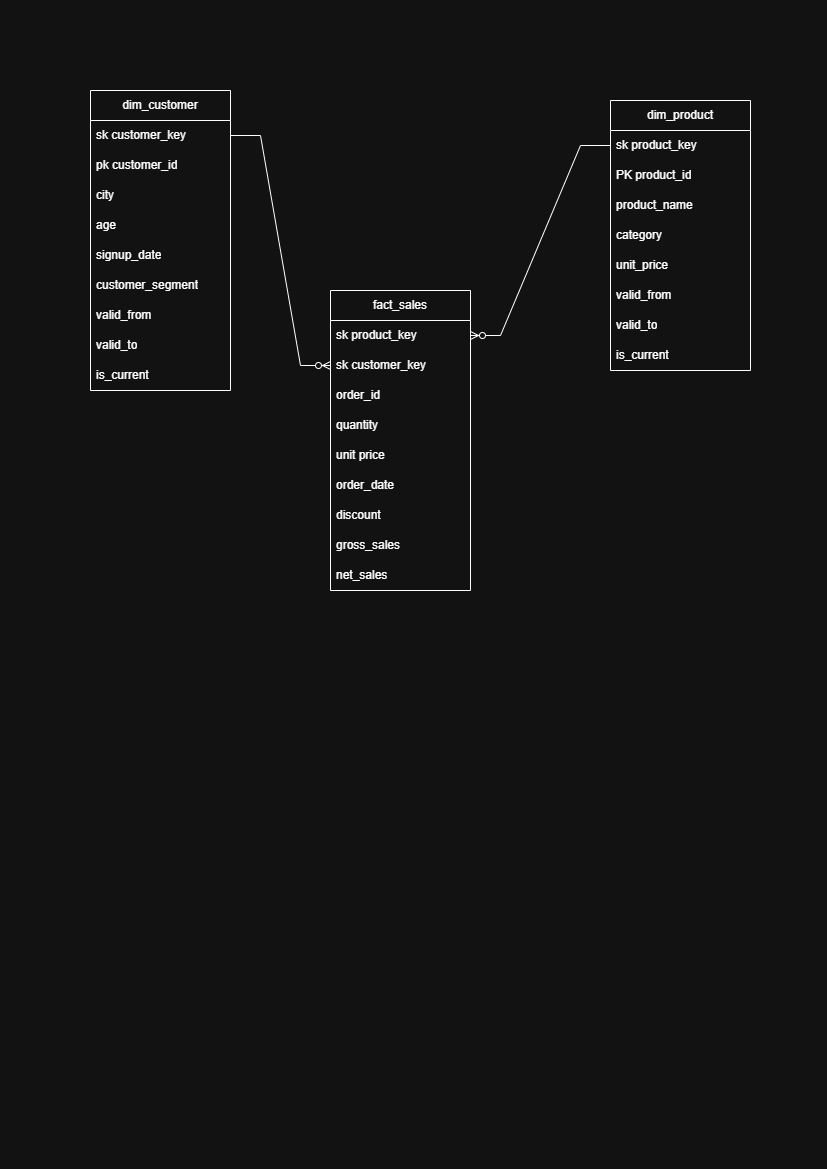

The diagram above was exported from draw.io. Its source (the exported page's mxGraphModel, read from the mxfile embedded in the PNG):
<mxGraphModel dx="1030" dy="561" grid="1" gridSize="10" guides="1" tooltips="1" connect="1" arrows="1" fold="1" page="1" pageScale="1" pageWidth="827" pageHeight="1169" math="0" shadow="0">
  <root>
    <mxCell id="0" />
    <mxCell id="1" parent="0" />
    <mxCell id="uCDnFdW5V3HVGTHnZJmN-1" parent="1" style="swimlane;fontStyle=0;childLayout=stackLayout;horizontal=1;startSize=30;horizontalStack=0;resizeParent=1;resizeParentMax=0;resizeLast=0;collapsible=1;marginBottom=0;whiteSpace=wrap;html=1;" value="fact_sales" vertex="1">
      <mxGeometry height="300" width="140" x="330" y="290" as="geometry" />
    </mxCell>
    <mxCell id="uCDnFdW5V3HVGTHnZJmN-33" parent="uCDnFdW5V3HVGTHnZJmN-1" style="text;strokeColor=none;fillColor=none;align=left;verticalAlign=middle;spacingLeft=4;spacingRight=4;overflow=hidden;points=[[0,0.5],[1,0.5]];portConstraint=eastwest;rotatable=0;whiteSpace=wrap;html=1;" value="sk product_key" vertex="1">
      <mxGeometry height="30" width="140" y="30" as="geometry" />
    </mxCell>
    <mxCell id="uCDnFdW5V3HVGTHnZJmN-34" parent="uCDnFdW5V3HVGTHnZJmN-1" style="text;strokeColor=none;fillColor=none;align=left;verticalAlign=middle;spacingLeft=4;spacingRight=4;overflow=hidden;points=[[0,0.5],[1,0.5]];portConstraint=eastwest;rotatable=0;whiteSpace=wrap;html=1;" value="sk customer_key" vertex="1">
      <mxGeometry height="30" width="140" y="60" as="geometry" />
    </mxCell>
    <mxCell id="uCDnFdW5V3HVGTHnZJmN-35" parent="uCDnFdW5V3HVGTHnZJmN-1" style="text;strokeColor=none;fillColor=none;align=left;verticalAlign=middle;spacingLeft=4;spacingRight=4;overflow=hidden;points=[[0,0.5],[1,0.5]];portConstraint=eastwest;rotatable=0;whiteSpace=wrap;html=1;" value="order_id" vertex="1">
      <mxGeometry height="30" width="140" y="90" as="geometry" />
    </mxCell>
    <mxCell id="uCDnFdW5V3HVGTHnZJmN-2" parent="uCDnFdW5V3HVGTHnZJmN-1" style="text;strokeColor=none;fillColor=none;align=left;verticalAlign=middle;spacingLeft=4;spacingRight=4;overflow=hidden;points=[[0,0.5],[1,0.5]];portConstraint=eastwest;rotatable=0;whiteSpace=wrap;html=1;" value="quantity" vertex="1">
      <mxGeometry height="30" width="140" y="120" as="geometry" />
    </mxCell>
    <mxCell id="uCDnFdW5V3HVGTHnZJmN-3" parent="uCDnFdW5V3HVGTHnZJmN-1" style="text;strokeColor=none;fillColor=none;align=left;verticalAlign=middle;spacingLeft=4;spacingRight=4;overflow=hidden;points=[[0,0.5],[1,0.5]];portConstraint=eastwest;rotatable=0;whiteSpace=wrap;html=1;" value="unit price&amp;nbsp;" vertex="1">
      <mxGeometry height="30" width="140" y="150" as="geometry" />
    </mxCell>
    <mxCell id="uCDnFdW5V3HVGTHnZJmN-36" parent="uCDnFdW5V3HVGTHnZJmN-1" style="text;strokeColor=none;fillColor=none;align=left;verticalAlign=middle;spacingLeft=4;spacingRight=4;overflow=hidden;points=[[0,0.5],[1,0.5]];portConstraint=eastwest;rotatable=0;whiteSpace=wrap;html=1;" value="order_date" vertex="1">
      <mxGeometry height="30" width="140" y="180" as="geometry" />
    </mxCell>
    <mxCell id="uCDnFdW5V3HVGTHnZJmN-4" parent="uCDnFdW5V3HVGTHnZJmN-1" style="text;strokeColor=none;fillColor=none;align=left;verticalAlign=middle;spacingLeft=4;spacingRight=4;overflow=hidden;points=[[0,0.5],[1,0.5]];portConstraint=eastwest;rotatable=0;whiteSpace=wrap;html=1;" value="discount" vertex="1">
      <mxGeometry height="30" width="140" y="210" as="geometry" />
    </mxCell>
    <mxCell id="uCDnFdW5V3HVGTHnZJmN-19" parent="uCDnFdW5V3HVGTHnZJmN-1" style="text;strokeColor=none;fillColor=none;align=left;verticalAlign=middle;spacingLeft=4;spacingRight=4;overflow=hidden;points=[[0,0.5],[1,0.5]];portConstraint=eastwest;rotatable=0;whiteSpace=wrap;html=1;" value="gross_sales" vertex="1">
      <mxGeometry height="30" width="140" y="240" as="geometry" />
    </mxCell>
    <mxCell id="uCDnFdW5V3HVGTHnZJmN-43" parent="uCDnFdW5V3HVGTHnZJmN-1" style="text;strokeColor=none;fillColor=none;align=left;verticalAlign=middle;spacingLeft=4;spacingRight=4;overflow=hidden;points=[[0,0.5],[1,0.5]];portConstraint=eastwest;rotatable=0;whiteSpace=wrap;html=1;" value="net_sales" vertex="1">
      <mxGeometry height="30" width="140" y="270" as="geometry" />
    </mxCell>
    <mxCell id="uCDnFdW5V3HVGTHnZJmN-5" parent="1" style="swimlane;fontStyle=0;childLayout=stackLayout;horizontal=1;startSize=30;horizontalStack=0;resizeParent=1;resizeParentMax=0;resizeLast=0;collapsible=1;marginBottom=0;whiteSpace=wrap;html=1;" value="dim_product" vertex="1">
      <mxGeometry height="270" width="140" x="610" y="100" as="geometry" />
    </mxCell>
    <mxCell id="uCDnFdW5V3HVGTHnZJmN-32" parent="uCDnFdW5V3HVGTHnZJmN-5" style="text;strokeColor=none;fillColor=none;align=left;verticalAlign=middle;spacingLeft=4;spacingRight=4;overflow=hidden;points=[[0,0.5],[1,0.5]];portConstraint=eastwest;rotatable=0;whiteSpace=wrap;html=1;" value="sk product_key" vertex="1">
      <mxGeometry height="30" width="140" y="30" as="geometry" />
    </mxCell>
    <mxCell id="uCDnFdW5V3HVGTHnZJmN-21" parent="uCDnFdW5V3HVGTHnZJmN-5" style="text;strokeColor=none;fillColor=none;align=left;verticalAlign=middle;spacingLeft=4;spacingRight=4;overflow=hidden;points=[[0,0.5],[1,0.5]];portConstraint=eastwest;rotatable=0;whiteSpace=wrap;html=1;" value="PK product_id" vertex="1">
      <mxGeometry height="30" width="140" y="60" as="geometry" />
    </mxCell>
    <mxCell id="uCDnFdW5V3HVGTHnZJmN-6" parent="uCDnFdW5V3HVGTHnZJmN-5" style="text;strokeColor=none;fillColor=none;align=left;verticalAlign=middle;spacingLeft=4;spacingRight=4;overflow=hidden;points=[[0,0.5],[1,0.5]];portConstraint=eastwest;rotatable=0;whiteSpace=wrap;html=1;" value="product_name" vertex="1">
      <mxGeometry height="30" width="140" y="90" as="geometry" />
    </mxCell>
    <mxCell id="uCDnFdW5V3HVGTHnZJmN-7" parent="uCDnFdW5V3HVGTHnZJmN-5" style="text;strokeColor=none;fillColor=none;align=left;verticalAlign=middle;spacingLeft=4;spacingRight=4;overflow=hidden;points=[[0,0.5],[1,0.5]];portConstraint=eastwest;rotatable=0;whiteSpace=wrap;html=1;" value="category" vertex="1">
      <mxGeometry height="30" width="140" y="120" as="geometry" />
    </mxCell>
    <mxCell id="uCDnFdW5V3HVGTHnZJmN-8" parent="uCDnFdW5V3HVGTHnZJmN-5" style="text;strokeColor=none;fillColor=none;align=left;verticalAlign=middle;spacingLeft=4;spacingRight=4;overflow=hidden;points=[[0,0.5],[1,0.5]];portConstraint=eastwest;rotatable=0;whiteSpace=wrap;html=1;" value="unit_price&amp;nbsp;" vertex="1">
      <mxGeometry height="30" width="140" y="150" as="geometry" />
    </mxCell>
    <mxCell id="uCDnFdW5V3HVGTHnZJmN-20" parent="uCDnFdW5V3HVGTHnZJmN-5" style="text;strokeColor=none;fillColor=none;align=left;verticalAlign=middle;spacingLeft=4;spacingRight=4;overflow=hidden;points=[[0,0.5],[1,0.5]];portConstraint=eastwest;rotatable=0;whiteSpace=wrap;html=1;" value="valid_from" vertex="1">
      <mxGeometry height="30" width="140" y="180" as="geometry" />
    </mxCell>
    <mxCell id="uCDnFdW5V3HVGTHnZJmN-30" parent="uCDnFdW5V3HVGTHnZJmN-5" style="text;strokeColor=none;fillColor=none;align=left;verticalAlign=middle;spacingLeft=4;spacingRight=4;overflow=hidden;points=[[0,0.5],[1,0.5]];portConstraint=eastwest;rotatable=0;whiteSpace=wrap;html=1;" value="valid_to" vertex="1">
      <mxGeometry height="30" width="140" y="210" as="geometry" />
    </mxCell>
    <mxCell id="uCDnFdW5V3HVGTHnZJmN-31" parent="uCDnFdW5V3HVGTHnZJmN-5" style="text;strokeColor=none;fillColor=none;align=left;verticalAlign=middle;spacingLeft=4;spacingRight=4;overflow=hidden;points=[[0,0.5],[1,0.5]];portConstraint=eastwest;rotatable=0;whiteSpace=wrap;html=1;" value="is_current" vertex="1">
      <mxGeometry height="30" width="140" y="240" as="geometry" />
    </mxCell>
    <mxCell id="uCDnFdW5V3HVGTHnZJmN-9" parent="1" style="swimlane;fontStyle=0;childLayout=stackLayout;horizontal=1;startSize=30;horizontalStack=0;resizeParent=1;resizeParentMax=0;resizeLast=0;collapsible=1;marginBottom=0;whiteSpace=wrap;html=1;" value="dim_customer" vertex="1">
      <mxGeometry height="300" width="140" x="90" y="90" as="geometry" />
    </mxCell>
    <mxCell id="uCDnFdW5V3HVGTHnZJmN-11" parent="uCDnFdW5V3HVGTHnZJmN-9" style="text;strokeColor=none;fillColor=none;align=left;verticalAlign=middle;spacingLeft=4;spacingRight=4;overflow=hidden;points=[[0,0.5],[1,0.5]];portConstraint=eastwest;rotatable=0;whiteSpace=wrap;html=1;" value="sk customer_key" vertex="1">
      <mxGeometry height="30" width="140" y="30" as="geometry" />
    </mxCell>
    <mxCell id="uCDnFdW5V3HVGTHnZJmN-10" parent="uCDnFdW5V3HVGTHnZJmN-9" style="text;strokeColor=none;fillColor=none;align=left;verticalAlign=middle;spacingLeft=4;spacingRight=4;overflow=hidden;points=[[0,0.5],[1,0.5]];portConstraint=eastwest;rotatable=0;whiteSpace=wrap;html=1;" value="pk customer_id" vertex="1">
      <mxGeometry height="30" width="140" y="60" as="geometry" />
    </mxCell>
    <mxCell id="uCDnFdW5V3HVGTHnZJmN-12" parent="uCDnFdW5V3HVGTHnZJmN-9" style="text;strokeColor=none;fillColor=none;align=left;verticalAlign=middle;spacingLeft=4;spacingRight=4;overflow=hidden;points=[[0,0.5],[1,0.5]];portConstraint=eastwest;rotatable=0;whiteSpace=wrap;html=1;" value="city" vertex="1">
      <mxGeometry height="30" width="140" y="90" as="geometry" />
    </mxCell>
    <mxCell id="uCDnFdW5V3HVGTHnZJmN-23" parent="uCDnFdW5V3HVGTHnZJmN-9" style="text;strokeColor=none;fillColor=none;align=left;verticalAlign=middle;spacingLeft=4;spacingRight=4;overflow=hidden;points=[[0,0.5],[1,0.5]];portConstraint=eastwest;rotatable=0;whiteSpace=wrap;html=1;" value="age" vertex="1">
      <mxGeometry height="30" width="140" y="120" as="geometry" />
    </mxCell>
    <mxCell id="uCDnFdW5V3HVGTHnZJmN-44" parent="uCDnFdW5V3HVGTHnZJmN-9" style="text;strokeColor=none;fillColor=none;align=left;verticalAlign=middle;spacingLeft=4;spacingRight=4;overflow=hidden;points=[[0,0.5],[1,0.5]];portConstraint=eastwest;rotatable=0;whiteSpace=wrap;html=1;" value="signup_date" vertex="1">
      <mxGeometry height="30" width="140" y="150" as="geometry" />
    </mxCell>
    <mxCell id="uCDnFdW5V3HVGTHnZJmN-24" parent="uCDnFdW5V3HVGTHnZJmN-9" style="text;strokeColor=none;fillColor=none;align=left;verticalAlign=middle;spacingLeft=4;spacingRight=4;overflow=hidden;points=[[0,0.5],[1,0.5]];portConstraint=eastwest;rotatable=0;whiteSpace=wrap;html=1;" value="customer_segment" vertex="1">
      <mxGeometry height="30" width="140" y="180" as="geometry" />
    </mxCell>
    <mxCell id="uCDnFdW5V3HVGTHnZJmN-22" parent="uCDnFdW5V3HVGTHnZJmN-9" style="text;strokeColor=none;fillColor=none;align=left;verticalAlign=middle;spacingLeft=4;spacingRight=4;overflow=hidden;points=[[0,0.5],[1,0.5]];portConstraint=eastwest;rotatable=0;whiteSpace=wrap;html=1;" value="valid_from" vertex="1">
      <mxGeometry height="30" width="140" y="210" as="geometry" />
    </mxCell>
    <mxCell id="uCDnFdW5V3HVGTHnZJmN-29" parent="uCDnFdW5V3HVGTHnZJmN-9" style="text;strokeColor=none;fillColor=none;align=left;verticalAlign=middle;spacingLeft=4;spacingRight=4;overflow=hidden;points=[[0,0.5],[1,0.5]];portConstraint=eastwest;rotatable=0;whiteSpace=wrap;html=1;" value="valid_to" vertex="1">
      <mxGeometry height="30" width="140" y="240" as="geometry" />
    </mxCell>
    <mxCell id="uCDnFdW5V3HVGTHnZJmN-28" parent="uCDnFdW5V3HVGTHnZJmN-9" style="text;strokeColor=none;fillColor=none;align=left;verticalAlign=middle;spacingLeft=4;spacingRight=4;overflow=hidden;points=[[0,0.5],[1,0.5]];portConstraint=eastwest;rotatable=0;whiteSpace=wrap;html=1;" value="is_current" vertex="1">
      <mxGeometry height="30" width="140" y="270" as="geometry" />
    </mxCell>
    <mxCell id="uCDnFdW5V3HVGTHnZJmN-40" edge="1" parent="1" source="uCDnFdW5V3HVGTHnZJmN-32" style="edgeStyle=entityRelationEdgeStyle;fontSize=12;html=1;endArrow=ERzeroToMany;endFill=1;rounded=0;exitX=0;exitY=0.5;exitDx=0;exitDy=0;" target="uCDnFdW5V3HVGTHnZJmN-33" value="">
      <mxGeometry height="100" relative="1" width="100" as="geometry">
        <mxPoint x="360" y="410" as="sourcePoint" />
        <mxPoint x="460" y="310" as="targetPoint" />
      </mxGeometry>
    </mxCell>
    <mxCell id="uCDnFdW5V3HVGTHnZJmN-41" edge="1" parent="1" source="uCDnFdW5V3HVGTHnZJmN-11" style="edgeStyle=entityRelationEdgeStyle;fontSize=12;html=1;endArrow=ERzeroToMany;endFill=1;rounded=0;exitX=1;exitY=0.5;exitDx=0;exitDy=0;entryX=0;entryY=0.25;entryDx=0;entryDy=0;" target="uCDnFdW5V3HVGTHnZJmN-1" value="">
      <mxGeometry height="100" relative="1" width="100" as="geometry">
        <mxPoint x="360" y="410" as="sourcePoint" />
        <mxPoint x="320" y="370" as="targetPoint" />
      </mxGeometry>
    </mxCell>
  </root>
</mxGraphModel>